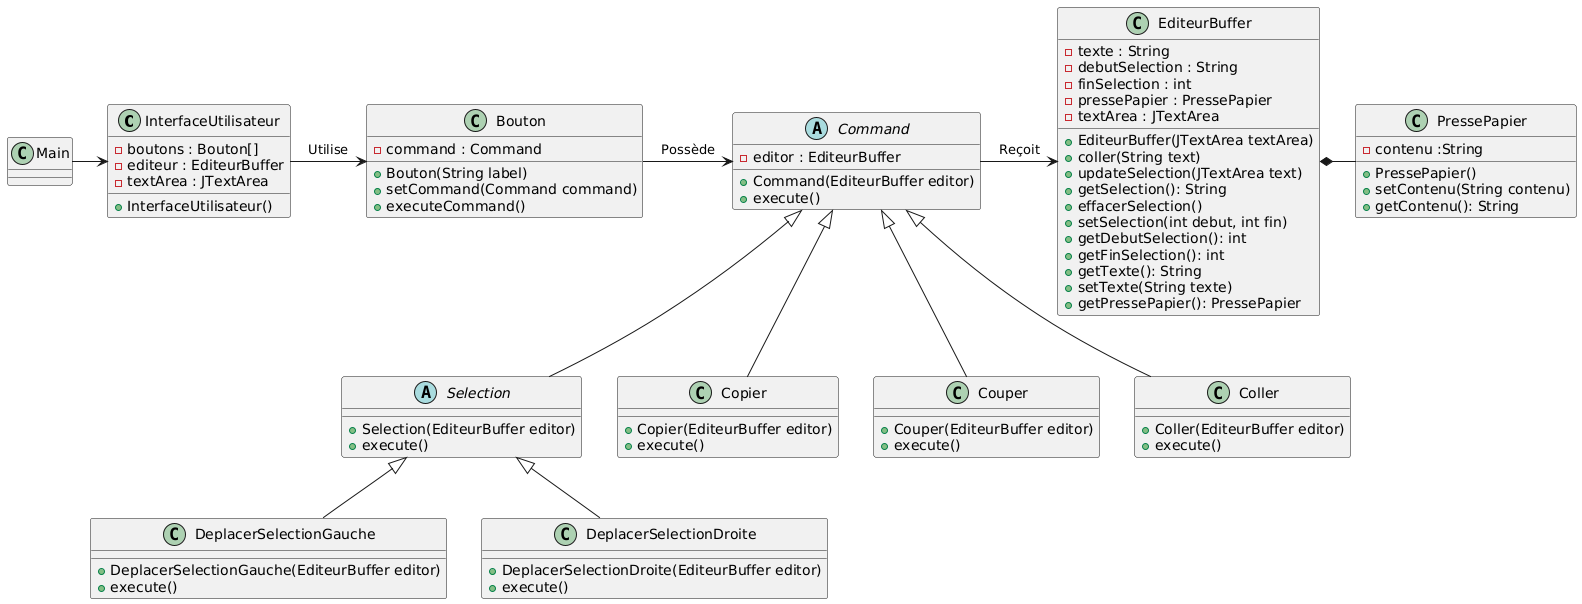

The diagram above was rendered by PlantUML. Its source (embedded in the PNG):
@startuml
class InterfaceUtilisateur {
    - boutons : Bouton[]
    - editeur : EditeurBuffer
    - textArea : JTextArea
    + InterfaceUtilisateur()
}

class Bouton {
    - command : Command
    + Bouton(String label)
    + setCommand(Command command) 
    + executeCommand()
}

abstract class Command {
    - editor : EditeurBuffer
    + Command(EditeurBuffer editor) 
    + execute()
}

abstract class Selection extends Command {
    + Selection(EditeurBuffer editor)
    + execute()
}

class Copier extends Command {
    + Copier(EditeurBuffer editor)
    + execute()
}

class Couper extends Command {
    + Couper(EditeurBuffer editor)
    + execute()
}

class Coller extends Command {
    + Coller(EditeurBuffer editor)
    + execute()
}

class DeplacerSelectionGauche extends Selection {
    + DeplacerSelectionGauche(EditeurBuffer editor)
    + execute()
}

class DeplacerSelectionDroite extends Selection {
    + DeplacerSelectionDroite(EditeurBuffer editor)
    + execute()
}

class EditeurBuffer {
    - texte : String
    - debutSelection : String
    - finSelection : int
    - pressePapier : PressePapier
    - textArea : JTextArea
    + EditeurBuffer(JTextArea textArea)
    + coller(String text)
    + updateSelection(JTextArea text)
    + getSelection(): String
    + effacerSelection()
    + setSelection(int debut, int fin)
    + getDebutSelection(): int
    + getFinSelection(): int
    + getTexte(): String
    + setTexte(String texte)
    + getPressePapier(): PressePapier
}

class PressePapier {
    - contenu :String
    + PressePapier()
    + setContenu(String contenu)
    + getContenu(): String
}

class Main {
}

' Relations entre les classes
EditeurBuffer *- PressePapier 
InterfaceUtilisateur -> Bouton : "Utilise"
Bouton -> Command : "Possède"
Command -> EditeurBuffer : "Reçoit"
Main -> InterfaceUtilisateur
@enduml